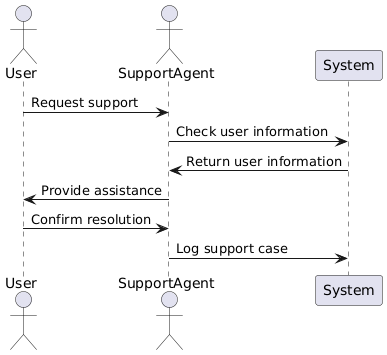

The diagram above was rendered by PlantUML. Its source (embedded in the PNG):
@startuml
actor User
actor SupportAgent
participant System

User -> SupportAgent: Request support
SupportAgent -> System: Check user information
System -> SupportAgent: Return user information
SupportAgent -> User: Provide assistance
User -> SupportAgent: Confirm resolution
SupportAgent -> System: Log support case
@enduml